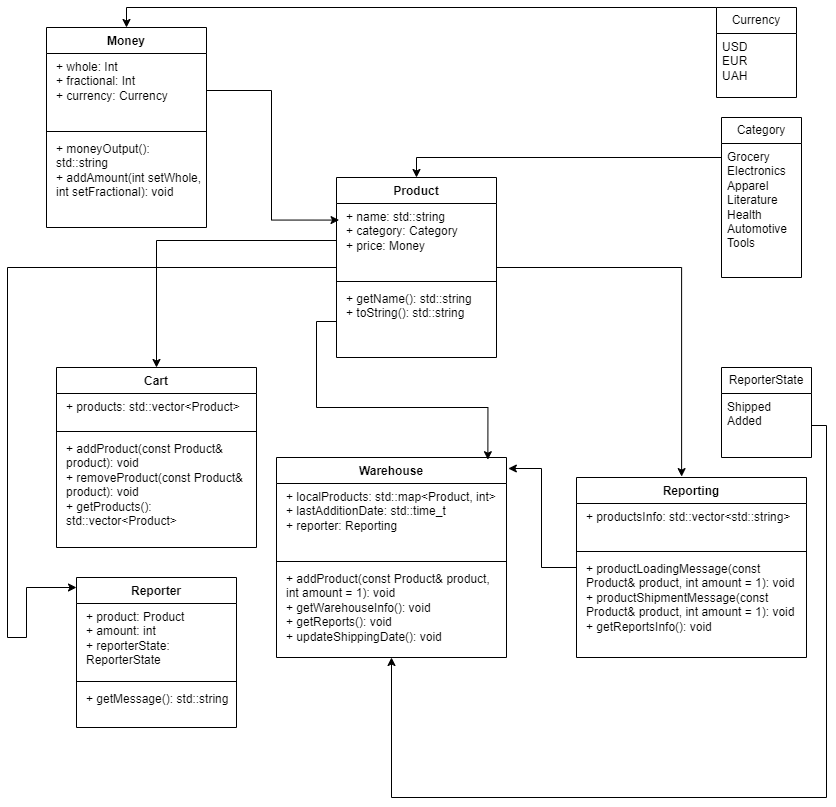

The diagram above was exported from draw.io. Its source (the exported page's mxGraphModel, read from the mxfile embedded in the PNG):
<mxGraphModel dx="1307" dy="700" grid="1" gridSize="10" guides="1" tooltips="1" connect="1" arrows="1" fold="1" page="1" pageScale="1" pageWidth="850" pageHeight="1100" background="none" math="0" shadow="0">
  <root>
    <mxCell id="0" />
    <mxCell id="1" parent="0" />
    <mxCell id="9chNQP_lcc7z5cYYKfF_-15" value="Money" style="swimlane;fontStyle=1;align=center;verticalAlign=top;childLayout=stackLayout;horizontal=1;startSize=26;horizontalStack=0;resizeParent=1;resizeParentMax=0;resizeLast=0;collapsible=1;marginBottom=0;whiteSpace=wrap;html=1;" vertex="1" parent="1">
      <mxGeometry x="70" y="70" width="160" height="200" as="geometry" />
    </mxCell>
    <mxCell id="9chNQP_lcc7z5cYYKfF_-16" value="&lt;p style=&quot;border-color: var(--border-color); margin: 0px 0px 0px 4px;&quot;&gt;+ whole: Int&lt;/p&gt;&lt;p style=&quot;border-color: var(--border-color); margin: 0px 0px 0px 4px;&quot;&gt;+ fractional: Int&lt;/p&gt;&lt;p style=&quot;border-color: var(--border-color); margin: 0px 0px 0px 4px;&quot;&gt;+ currency: Currency&lt;/p&gt;" style="text;strokeColor=none;fillColor=none;align=left;verticalAlign=top;spacingLeft=4;spacingRight=4;overflow=hidden;rotatable=0;points=[[0,0.5],[1,0.5]];portConstraint=eastwest;whiteSpace=wrap;html=1;" vertex="1" parent="9chNQP_lcc7z5cYYKfF_-15">
      <mxGeometry y="26" width="160" height="74" as="geometry" />
    </mxCell>
    <mxCell id="9chNQP_lcc7z5cYYKfF_-17" value="" style="line;strokeWidth=1;fillColor=none;align=left;verticalAlign=middle;spacingTop=-1;spacingLeft=3;spacingRight=3;rotatable=0;labelPosition=right;points=[];portConstraint=eastwest;strokeColor=inherit;" vertex="1" parent="9chNQP_lcc7z5cYYKfF_-15">
      <mxGeometry y="100" width="160" height="8" as="geometry" />
    </mxCell>
    <mxCell id="9chNQP_lcc7z5cYYKfF_-18" value="&lt;p style=&quot;border-color: var(--border-color); margin: 0px 0px 0px 4px;&quot;&gt;+ moneyOutput(): std::string&lt;/p&gt;&lt;p style=&quot;border-color: var(--border-color); margin: 0px 0px 0px 4px;&quot;&gt;+ addAmount(int&amp;nbsp;setWhole, int setFractional): void&lt;/p&gt;" style="text;strokeColor=none;fillColor=none;align=left;verticalAlign=top;spacingLeft=4;spacingRight=4;overflow=hidden;rotatable=0;points=[[0,0.5],[1,0.5]];portConstraint=eastwest;whiteSpace=wrap;html=1;" vertex="1" parent="9chNQP_lcc7z5cYYKfF_-15">
      <mxGeometry y="108" width="160" height="92" as="geometry" />
    </mxCell>
    <mxCell id="9chNQP_lcc7z5cYYKfF_-66" style="edgeStyle=orthogonalEdgeStyle;rounded=0;orthogonalLoop=1;jettySize=auto;html=1;" edge="1" parent="1" source="9chNQP_lcc7z5cYYKfF_-20" target="9chNQP_lcc7z5cYYKfF_-47">
      <mxGeometry relative="1" as="geometry">
        <mxPoint x="70" y="630" as="targetPoint" />
        <Array as="points">
          <mxPoint x="31" y="310" />
          <mxPoint x="31" y="680" />
          <mxPoint x="50" y="680" />
          <mxPoint x="50" y="630" />
        </Array>
      </mxGeometry>
    </mxCell>
    <mxCell id="9chNQP_lcc7z5cYYKfF_-20" value="Product" style="swimlane;fontStyle=1;align=center;verticalAlign=top;childLayout=stackLayout;horizontal=1;startSize=26;horizontalStack=0;resizeParent=1;resizeParentMax=0;resizeLast=0;collapsible=1;marginBottom=0;whiteSpace=wrap;html=1;" vertex="1" parent="1">
      <mxGeometry x="360" y="220" width="160" height="180" as="geometry" />
    </mxCell>
    <mxCell id="9chNQP_lcc7z5cYYKfF_-21" value="&lt;p style=&quot;border-color: var(--border-color); margin: 0px 0px 0px 4px;&quot;&gt;+ name: std::string&lt;/p&gt;&lt;p style=&quot;border-color: var(--border-color); margin: 0px 0px 0px 4px;&quot;&gt;+ category: Category&lt;/p&gt;&lt;p style=&quot;border-color: var(--border-color); margin: 0px 0px 0px 4px;&quot;&gt;+ price: Money&lt;/p&gt;" style="text;strokeColor=none;fillColor=none;align=left;verticalAlign=top;spacingLeft=4;spacingRight=4;overflow=hidden;rotatable=0;points=[[0,0.5],[1,0.5]];portConstraint=eastwest;whiteSpace=wrap;html=1;" vertex="1" parent="9chNQP_lcc7z5cYYKfF_-20">
      <mxGeometry y="26" width="160" height="74" as="geometry" />
    </mxCell>
    <mxCell id="9chNQP_lcc7z5cYYKfF_-22" value="" style="line;strokeWidth=1;fillColor=none;align=left;verticalAlign=middle;spacingTop=-1;spacingLeft=3;spacingRight=3;rotatable=0;labelPosition=right;points=[];portConstraint=eastwest;strokeColor=inherit;" vertex="1" parent="9chNQP_lcc7z5cYYKfF_-20">
      <mxGeometry y="100" width="160" height="8" as="geometry" />
    </mxCell>
    <mxCell id="9chNQP_lcc7z5cYYKfF_-23" value="&lt;p style=&quot;border-color: var(--border-color); margin: 0px 0px 0px 4px;&quot;&gt;+ getName(): std::string&lt;/p&gt;&lt;p style=&quot;border-color: var(--border-color); margin: 0px 0px 0px 4px;&quot;&gt;+&amp;nbsp;toString(): std::string&lt;/p&gt;" style="text;strokeColor=none;fillColor=none;align=left;verticalAlign=top;spacingLeft=4;spacingRight=4;overflow=hidden;rotatable=0;points=[[0,0.5],[1,0.5]];portConstraint=eastwest;whiteSpace=wrap;html=1;" vertex="1" parent="9chNQP_lcc7z5cYYKfF_-20">
      <mxGeometry y="108" width="160" height="72" as="geometry" />
    </mxCell>
    <mxCell id="9chNQP_lcc7z5cYYKfF_-70" style="edgeStyle=orthogonalEdgeStyle;rounded=0;orthogonalLoop=1;jettySize=auto;html=1;entryX=0.5;entryY=0;entryDx=0;entryDy=0;" edge="1" parent="1" source="9chNQP_lcc7z5cYYKfF_-26" target="9chNQP_lcc7z5cYYKfF_-20">
      <mxGeometry relative="1" as="geometry">
        <Array as="points">
          <mxPoint x="440" y="200" />
        </Array>
      </mxGeometry>
    </mxCell>
    <mxCell id="9chNQP_lcc7z5cYYKfF_-26" value="Category" style="swimlane;fontStyle=0;childLayout=stackLayout;horizontal=1;startSize=26;fillColor=none;horizontalStack=0;resizeParent=1;resizeParentMax=0;resizeLast=0;collapsible=1;marginBottom=0;whiteSpace=wrap;html=1;" vertex="1" parent="1">
      <mxGeometry x="745" y="160" width="80" height="160" as="geometry" />
    </mxCell>
    <mxCell id="9chNQP_lcc7z5cYYKfF_-29" value="&lt;div&gt;Grocery&lt;/div&gt;&lt;div&gt;Electronics&lt;/div&gt;&lt;div&gt;Apparel&lt;/div&gt;&lt;div&gt;Literature&lt;/div&gt;&lt;div&gt;Health&lt;/div&gt;&lt;div&gt;Automotive&lt;/div&gt;&lt;div&gt;Tools&lt;/div&gt;&lt;div&gt;&lt;br&gt;&lt;/div&gt;" style="text;strokeColor=none;fillColor=none;align=left;verticalAlign=top;spacingLeft=4;spacingRight=4;overflow=hidden;rotatable=0;points=[[0,0.5],[1,0.5]];portConstraint=eastwest;whiteSpace=wrap;html=1;" vertex="1" parent="9chNQP_lcc7z5cYYKfF_-26">
      <mxGeometry y="26" width="80" height="134" as="geometry" />
    </mxCell>
    <mxCell id="9chNQP_lcc7z5cYYKfF_-57" style="edgeStyle=orthogonalEdgeStyle;rounded=0;orthogonalLoop=1;jettySize=auto;html=1;entryX=0.5;entryY=0;entryDx=0;entryDy=0;" edge="1" parent="1" source="9chNQP_lcc7z5cYYKfF_-30" target="9chNQP_lcc7z5cYYKfF_-15">
      <mxGeometry relative="1" as="geometry">
        <Array as="points">
          <mxPoint x="150" y="50" />
        </Array>
      </mxGeometry>
    </mxCell>
    <mxCell id="9chNQP_lcc7z5cYYKfF_-30" value="Currency" style="swimlane;fontStyle=0;childLayout=stackLayout;horizontal=1;startSize=26;fillColor=none;horizontalStack=0;resizeParent=1;resizeParentMax=0;resizeLast=0;collapsible=1;marginBottom=0;whiteSpace=wrap;html=1;" vertex="1" parent="1">
      <mxGeometry x="740" y="50" width="80" height="90" as="geometry" />
    </mxCell>
    <mxCell id="9chNQP_lcc7z5cYYKfF_-31" value="&lt;div&gt;&lt;div&gt;USD&lt;/div&gt;&lt;div&gt;EUR&lt;/div&gt;&lt;div&gt;UAH&lt;/div&gt;&lt;/div&gt;&lt;div&gt;&lt;br&gt;&lt;/div&gt;" style="text;strokeColor=none;fillColor=none;align=left;verticalAlign=top;spacingLeft=4;spacingRight=4;overflow=hidden;rotatable=0;points=[[0,0.5],[1,0.5]];portConstraint=eastwest;whiteSpace=wrap;html=1;" vertex="1" parent="9chNQP_lcc7z5cYYKfF_-30">
      <mxGeometry y="26" width="80" height="64" as="geometry" />
    </mxCell>
    <mxCell id="9chNQP_lcc7z5cYYKfF_-32" value="ReporterState" style="swimlane;fontStyle=0;childLayout=stackLayout;horizontal=1;startSize=26;fillColor=none;horizontalStack=0;resizeParent=1;resizeParentMax=0;resizeLast=0;collapsible=1;marginBottom=0;whiteSpace=wrap;html=1;" vertex="1" parent="1">
      <mxGeometry x="745" y="410" width="90" height="90" as="geometry" />
    </mxCell>
    <mxCell id="9chNQP_lcc7z5cYYKfF_-33" value="Shipped&lt;br&gt;Added" style="text;strokeColor=none;fillColor=none;align=left;verticalAlign=top;spacingLeft=4;spacingRight=4;overflow=hidden;rotatable=0;points=[[0,0.5],[1,0.5]];portConstraint=eastwest;whiteSpace=wrap;html=1;" vertex="1" parent="9chNQP_lcc7z5cYYKfF_-32">
      <mxGeometry y="26" width="90" height="64" as="geometry" />
    </mxCell>
    <mxCell id="9chNQP_lcc7z5cYYKfF_-35" value="Cart" style="swimlane;fontStyle=1;align=center;verticalAlign=top;childLayout=stackLayout;horizontal=1;startSize=26;horizontalStack=0;resizeParent=1;resizeParentMax=0;resizeLast=0;collapsible=1;marginBottom=0;whiteSpace=wrap;html=1;" vertex="1" parent="1">
      <mxGeometry x="80" y="410" width="200" height="180" as="geometry" />
    </mxCell>
    <mxCell id="9chNQP_lcc7z5cYYKfF_-36" value="&lt;p style=&quot;border-color: var(--border-color); margin: 0px 0px 0px 4px;&quot;&gt;+ products:&amp;nbsp;std::vector&amp;lt;Product&amp;gt;&lt;/p&gt;&lt;p style=&quot;border-color: var(--border-color); margin: 0px 0px 0px 4px;&quot;&gt;&lt;br&gt;&lt;/p&gt;" style="text;strokeColor=none;fillColor=none;align=left;verticalAlign=top;spacingLeft=4;spacingRight=4;overflow=hidden;rotatable=0;points=[[0,0.5],[1,0.5]];portConstraint=eastwest;whiteSpace=wrap;html=1;" vertex="1" parent="9chNQP_lcc7z5cYYKfF_-35">
      <mxGeometry y="26" width="200" height="34" as="geometry" />
    </mxCell>
    <mxCell id="9chNQP_lcc7z5cYYKfF_-37" value="" style="line;strokeWidth=1;fillColor=none;align=left;verticalAlign=middle;spacingTop=-1;spacingLeft=3;spacingRight=3;rotatable=0;labelPosition=right;points=[];portConstraint=eastwest;strokeColor=inherit;" vertex="1" parent="9chNQP_lcc7z5cYYKfF_-35">
      <mxGeometry y="60" width="200" height="8" as="geometry" />
    </mxCell>
    <mxCell id="9chNQP_lcc7z5cYYKfF_-38" value="&lt;p style=&quot;border-color: var(--border-color); margin: 0px 0px 0px 4px;&quot;&gt;+ addProduct(const Product&amp;amp; product): void&lt;/p&gt;&lt;p style=&quot;border-color: var(--border-color); margin: 0px 0px 0px 4px;&quot;&gt;+ removeProduct(const Product&amp;amp; product): void&lt;/p&gt;&lt;p style=&quot;border-color: var(--border-color); margin: 0px 0px 0px 4px;&quot;&gt;+&amp;nbsp;getProducts(): std::vector&amp;lt;Product&amp;gt;&lt;br&gt;&lt;/p&gt;" style="text;strokeColor=none;fillColor=none;align=left;verticalAlign=top;spacingLeft=4;spacingRight=4;overflow=hidden;rotatable=0;points=[[0,0.5],[1,0.5]];portConstraint=eastwest;whiteSpace=wrap;html=1;" vertex="1" parent="9chNQP_lcc7z5cYYKfF_-35">
      <mxGeometry y="68" width="200" height="112" as="geometry" />
    </mxCell>
    <mxCell id="9chNQP_lcc7z5cYYKfF_-39" value="Reporting" style="swimlane;fontStyle=1;align=center;verticalAlign=top;childLayout=stackLayout;horizontal=1;startSize=26;horizontalStack=0;resizeParent=1;resizeParentMax=0;resizeLast=0;collapsible=1;marginBottom=0;whiteSpace=wrap;html=1;" vertex="1" parent="1">
      <mxGeometry x="600" y="520" width="230" height="180" as="geometry" />
    </mxCell>
    <mxCell id="9chNQP_lcc7z5cYYKfF_-40" value="&lt;p style=&quot;border-color: var(--border-color); margin: 0px 0px 0px 4px;&quot;&gt;+ productsInfo:&amp;nbsp;std::vector&amp;lt;std::string&amp;gt;&lt;/p&gt;" style="text;strokeColor=none;fillColor=none;align=left;verticalAlign=top;spacingLeft=4;spacingRight=4;overflow=hidden;rotatable=0;points=[[0,0.5],[1,0.5]];portConstraint=eastwest;whiteSpace=wrap;html=1;" vertex="1" parent="9chNQP_lcc7z5cYYKfF_-39">
      <mxGeometry y="26" width="230" height="44" as="geometry" />
    </mxCell>
    <mxCell id="9chNQP_lcc7z5cYYKfF_-41" value="" style="line;strokeWidth=1;fillColor=none;align=left;verticalAlign=middle;spacingTop=-1;spacingLeft=3;spacingRight=3;rotatable=0;labelPosition=right;points=[];portConstraint=eastwest;strokeColor=inherit;" vertex="1" parent="9chNQP_lcc7z5cYYKfF_-39">
      <mxGeometry y="70" width="230" height="8" as="geometry" />
    </mxCell>
    <mxCell id="9chNQP_lcc7z5cYYKfF_-42" value="&lt;p style=&quot;border-color: var(--border-color); margin: 0px 0px 0px 4px;&quot;&gt;+ productLoadingMessage(const Product&amp;amp; product, int amount = 1): void&lt;/p&gt;&lt;p style=&quot;border-color: var(--border-color); margin: 0px 0px 0px 4px;&quot;&gt;+&amp;nbsp;productShipmentMessage(const Product&amp;amp; product, int amount = 1): void&lt;/p&gt;&lt;p style=&quot;border-color: var(--border-color); margin: 0px 0px 0px 4px;&quot;&gt;+ getReportsInfo(): void&lt;/p&gt;" style="text;strokeColor=none;fillColor=none;align=left;verticalAlign=top;spacingLeft=4;spacingRight=4;overflow=hidden;rotatable=0;points=[[0,0.5],[1,0.5]];portConstraint=eastwest;whiteSpace=wrap;html=1;" vertex="1" parent="9chNQP_lcc7z5cYYKfF_-39">
      <mxGeometry y="78" width="230" height="102" as="geometry" />
    </mxCell>
    <mxCell id="9chNQP_lcc7z5cYYKfF_-43" value="Warehouse" style="swimlane;fontStyle=1;align=center;verticalAlign=top;childLayout=stackLayout;horizontal=1;startSize=26;horizontalStack=0;resizeParent=1;resizeParentMax=0;resizeLast=0;collapsible=1;marginBottom=0;whiteSpace=wrap;html=1;" vertex="1" parent="1">
      <mxGeometry x="300" y="500" width="230" height="200" as="geometry" />
    </mxCell>
    <mxCell id="9chNQP_lcc7z5cYYKfF_-44" value="&lt;p style=&quot;border-color: var(--border-color); margin: 0px 0px 0px 4px;&quot;&gt;+ localProducts:&amp;nbsp;std::map&amp;lt;Product, int&amp;gt;&lt;/p&gt;&lt;p style=&quot;border-color: var(--border-color); margin: 0px 0px 0px 4px;&quot;&gt;+ lastAdditionDate: std::time_t&lt;/p&gt;&lt;p style=&quot;border-color: var(--border-color); margin: 0px 0px 0px 4px;&quot;&gt;+ reporter: Reporting&lt;/p&gt;" style="text;strokeColor=none;fillColor=none;align=left;verticalAlign=top;spacingLeft=4;spacingRight=4;overflow=hidden;rotatable=0;points=[[0,0.5],[1,0.5]];portConstraint=eastwest;whiteSpace=wrap;html=1;" vertex="1" parent="9chNQP_lcc7z5cYYKfF_-43">
      <mxGeometry y="26" width="230" height="74" as="geometry" />
    </mxCell>
    <mxCell id="9chNQP_lcc7z5cYYKfF_-45" value="" style="line;strokeWidth=1;fillColor=none;align=left;verticalAlign=middle;spacingTop=-1;spacingLeft=3;spacingRight=3;rotatable=0;labelPosition=right;points=[];portConstraint=eastwest;strokeColor=inherit;" vertex="1" parent="9chNQP_lcc7z5cYYKfF_-43">
      <mxGeometry y="100" width="230" height="8" as="geometry" />
    </mxCell>
    <mxCell id="9chNQP_lcc7z5cYYKfF_-46" value="&lt;p style=&quot;border-color: var(--border-color); margin: 0px 0px 0px 4px;&quot;&gt;+ addProduct(const Product&amp;amp; product, int amount = 1): void&lt;/p&gt;&lt;p style=&quot;border-color: var(--border-color); margin: 0px 0px 0px 4px;&quot;&gt;+&amp;nbsp;getWarehouseInfo(): void&lt;/p&gt;&lt;p style=&quot;border-color: var(--border-color); margin: 0px 0px 0px 4px;&quot;&gt;+&amp;nbsp;getReports(): void&lt;br&gt;&lt;/p&gt;&lt;p style=&quot;border-color: var(--border-color); margin: 0px 0px 0px 4px;&quot;&gt;+&amp;nbsp;updateShippingDate(): void&lt;/p&gt;" style="text;strokeColor=none;fillColor=none;align=left;verticalAlign=top;spacingLeft=4;spacingRight=4;overflow=hidden;rotatable=0;points=[[0,0.5],[1,0.5]];portConstraint=eastwest;whiteSpace=wrap;html=1;" vertex="1" parent="9chNQP_lcc7z5cYYKfF_-43">
      <mxGeometry y="108" width="230" height="92" as="geometry" />
    </mxCell>
    <mxCell id="9chNQP_lcc7z5cYYKfF_-47" value="Reporter" style="swimlane;fontStyle=1;align=center;verticalAlign=top;childLayout=stackLayout;horizontal=1;startSize=26;horizontalStack=0;resizeParent=1;resizeParentMax=0;resizeLast=0;collapsible=1;marginBottom=0;whiteSpace=wrap;html=1;" vertex="1" parent="1">
      <mxGeometry x="100" y="620" width="160" height="150" as="geometry" />
    </mxCell>
    <mxCell id="9chNQP_lcc7z5cYYKfF_-48" value="&lt;p style=&quot;border-color: var(--border-color); margin: 0px 0px 0px 4px;&quot;&gt;+ product: Product&lt;/p&gt;&lt;p style=&quot;border-color: var(--border-color); margin: 0px 0px 0px 4px;&quot;&gt;+ amount: int&lt;/p&gt;&lt;p style=&quot;border-color: var(--border-color); margin: 0px 0px 0px 4px;&quot;&gt;+ reporterState: ReporterState&lt;/p&gt;" style="text;strokeColor=none;fillColor=none;align=left;verticalAlign=top;spacingLeft=4;spacingRight=4;overflow=hidden;rotatable=0;points=[[0,0.5],[1,0.5]];portConstraint=eastwest;whiteSpace=wrap;html=1;" vertex="1" parent="9chNQP_lcc7z5cYYKfF_-47">
      <mxGeometry y="26" width="160" height="74" as="geometry" />
    </mxCell>
    <mxCell id="9chNQP_lcc7z5cYYKfF_-49" value="" style="line;strokeWidth=1;fillColor=none;align=left;verticalAlign=middle;spacingTop=-1;spacingLeft=3;spacingRight=3;rotatable=0;labelPosition=right;points=[];portConstraint=eastwest;strokeColor=inherit;" vertex="1" parent="9chNQP_lcc7z5cYYKfF_-47">
      <mxGeometry y="100" width="160" height="8" as="geometry" />
    </mxCell>
    <mxCell id="9chNQP_lcc7z5cYYKfF_-50" value="&lt;p style=&quot;border-color: var(--border-color); margin: 0px 0px 0px 4px;&quot;&gt;+ getMessage(): std::string&lt;/p&gt;" style="text;strokeColor=none;fillColor=none;align=left;verticalAlign=top;spacingLeft=4;spacingRight=4;overflow=hidden;rotatable=0;points=[[0,0.5],[1,0.5]];portConstraint=eastwest;whiteSpace=wrap;html=1;" vertex="1" parent="9chNQP_lcc7z5cYYKfF_-47">
      <mxGeometry y="108" width="160" height="42" as="geometry" />
    </mxCell>
    <mxCell id="9chNQP_lcc7z5cYYKfF_-53" style="edgeStyle=orthogonalEdgeStyle;rounded=0;orthogonalLoop=1;jettySize=auto;html=1;entryX=0.016;entryY=0.224;entryDx=0;entryDy=0;entryPerimeter=0;" edge="1" parent="1" source="9chNQP_lcc7z5cYYKfF_-16" target="9chNQP_lcc7z5cYYKfF_-21">
      <mxGeometry relative="1" as="geometry" />
    </mxCell>
    <mxCell id="9chNQP_lcc7z5cYYKfF_-59" style="edgeStyle=orthogonalEdgeStyle;rounded=0;orthogonalLoop=1;jettySize=auto;html=1;entryX=0.919;entryY=0.011;entryDx=0;entryDy=0;entryPerimeter=0;" edge="1" parent="1" source="9chNQP_lcc7z5cYYKfF_-23" target="9chNQP_lcc7z5cYYKfF_-43">
      <mxGeometry relative="1" as="geometry" />
    </mxCell>
    <mxCell id="9chNQP_lcc7z5cYYKfF_-60" style="edgeStyle=orthogonalEdgeStyle;rounded=0;orthogonalLoop=1;jettySize=auto;html=1;entryX=0.5;entryY=0;entryDx=0;entryDy=0;" edge="1" parent="1" source="9chNQP_lcc7z5cYYKfF_-21" target="9chNQP_lcc7z5cYYKfF_-35">
      <mxGeometry relative="1" as="geometry" />
    </mxCell>
    <mxCell id="9chNQP_lcc7z5cYYKfF_-63" style="edgeStyle=orthogonalEdgeStyle;rounded=0;orthogonalLoop=1;jettySize=auto;html=1;entryX=0.457;entryY=-0.005;entryDx=0;entryDy=0;entryPerimeter=0;" edge="1" parent="1" source="9chNQP_lcc7z5cYYKfF_-20" target="9chNQP_lcc7z5cYYKfF_-39">
      <mxGeometry relative="1" as="geometry" />
    </mxCell>
    <mxCell id="9chNQP_lcc7z5cYYKfF_-69" style="edgeStyle=orthogonalEdgeStyle;rounded=0;orthogonalLoop=1;jettySize=auto;html=1;entryX=1.008;entryY=0.055;entryDx=0;entryDy=0;entryPerimeter=0;" edge="1" parent="1" source="9chNQP_lcc7z5cYYKfF_-39" target="9chNQP_lcc7z5cYYKfF_-43">
      <mxGeometry relative="1" as="geometry" />
    </mxCell>
    <mxCell id="9chNQP_lcc7z5cYYKfF_-71" style="edgeStyle=orthogonalEdgeStyle;rounded=0;orthogonalLoop=1;jettySize=auto;html=1;" edge="1" parent="1" source="9chNQP_lcc7z5cYYKfF_-33" target="9chNQP_lcc7z5cYYKfF_-46">
      <mxGeometry relative="1" as="geometry">
        <mxPoint x="900" y="840" as="targetPoint" />
        <Array as="points">
          <mxPoint x="850" y="468" />
          <mxPoint x="850" y="840" />
          <mxPoint x="415" y="840" />
        </Array>
      </mxGeometry>
    </mxCell>
  </root>
</mxGraphModel>